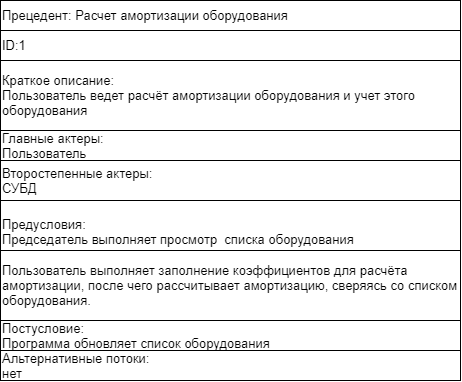

The diagram above was exported from draw.io. Its source (the exported page's mxGraphModel, read from the mxfile embedded in the PNG):
<mxGraphModel dx="1483" dy="857" grid="1" gridSize="10" guides="1" tooltips="1" connect="1" arrows="1" fold="1" page="1" pageScale="1" pageWidth="827" pageHeight="1169" math="0" shadow="0">
  <root>
    <mxCell id="0" />
    <mxCell id="1" parent="0" />
    <mxCell id="2" value="&lt;span style=&quot;font-size: 13px ; line-height: 115%&quot;&gt;Прецедент: Расчет амортизации оборудования&lt;/span&gt;" style="rounded=0;whiteSpace=wrap;html=1;align=left;fontFamily=Helvetica;fontSize=13;" vertex="1" parent="1">
      <mxGeometry x="260" y="210" width="460" height="30" as="geometry" />
    </mxCell>
    <mxCell id="3" value="&lt;div style=&quot;font-size: 13px;&quot;&gt;&lt;span lang=&quot;EN-US&quot; style=&quot;font-size: 13px; line-height: 115%;&quot;&gt;ID:&lt;/span&gt;&lt;span style=&quot;font-size: 13px; line-height: 115%;&quot;&gt;1&lt;/span&gt;&lt;/div&gt;" style="rounded=0;whiteSpace=wrap;html=1;align=left;fontFamily=Helvetica;fontSize=13;" vertex="1" parent="1">
      <mxGeometry x="260" y="240" width="460" height="30" as="geometry" />
    </mxCell>
    <mxCell id="4" value="&lt;font style=&quot;font-size: 13px;&quot;&gt;&lt;span style=&quot;font-size: 13px;&quot;&gt;Краткое описание:&lt;br style=&quot;font-size: 13px;&quot;&gt;Пользователь ведет расчёт амортизации оборудования и учет этого оборудования&lt;br style=&quot;font-size: 13px;&quot;&gt;&lt;/span&gt;&lt;/font&gt;" style="rounded=0;whiteSpace=wrap;html=1;align=left;fontFamily=Helvetica;fontSize=13;" vertex="1" parent="1">
      <mxGeometry x="260" y="270" width="460" height="70" as="geometry" />
    </mxCell>
    <mxCell id="5" value="&lt;font style=&quot;font-size: 13px;&quot;&gt;&lt;span style=&quot;font-size: 13px;&quot;&gt;Постусловие:&lt;br style=&quot;font-size: 13px;&quot;&gt;Программа обновляет список оборудования&lt;br style=&quot;font-size: 13px;&quot;&gt;&lt;/span&gt;&lt;/font&gt;" style="rounded=0;whiteSpace=wrap;html=1;align=left;fontFamily=Helvetica;fontSize=13;" vertex="1" parent="1">
      <mxGeometry x="260" y="530" width="460" height="30" as="geometry" />
    </mxCell>
    <mxCell id="6" value="Главные актеры:&lt;br style=&quot;font-size: 13px;&quot;&gt;Пользователь" style="rounded=0;whiteSpace=wrap;html=1;align=left;fontFamily=Helvetica;fontSize=13;" vertex="1" parent="1">
      <mxGeometry x="260" y="340" width="460" height="30" as="geometry" />
    </mxCell>
    <mxCell id="7" value="&lt;font style=&quot;font-size: 13px;&quot;&gt;&lt;span style=&quot;font-size: 13px;&quot;&gt;Второстепенные актеры:&lt;br style=&quot;font-size: 13px;&quot;&gt;СУБД&lt;br style=&quot;font-size: 13px;&quot;&gt;&lt;/span&gt;&lt;/font&gt;" style="rounded=0;whiteSpace=wrap;html=1;align=left;fontFamily=Helvetica;fontSize=13;" vertex="1" parent="1">
      <mxGeometry x="260" y="370" width="460" height="40" as="geometry" />
    </mxCell>
    <mxCell id="8" value="&lt;p class=&quot;MsoNormal&quot; style=&quot;margin-bottom: 0.0001pt ; text-align: justify ; line-height: normal ; font-size: 13px&quot;&gt;&lt;span style=&quot;font-size: 13px&quot;&gt;Предусловия:&lt;/span&gt;&lt;/p&gt;&lt;span style=&quot;font-size: 13px ; line-height: 115%&quot;&gt;Председатель выполняет просмотр&amp;nbsp; списка оборудования&lt;/span&gt;" style="rounded=0;whiteSpace=wrap;html=1;align=left;fontFamily=Helvetica;fontSize=13;" vertex="1" parent="1">
      <mxGeometry x="260" y="410" width="460" height="50" as="geometry" />
    </mxCell>
    <mxCell id="9" value="Пользователь выполняет заполнение коэффициентов для расчёта амортизации, после чего рассчитывает амортизацию, сверяясь со списком оборудования." style="rounded=0;whiteSpace=wrap;html=1;align=left;fontFamily=Helvetica;fontSize=13;" vertex="1" parent="1">
      <mxGeometry x="260" y="460" width="460" height="70" as="geometry" />
    </mxCell>
    <mxCell id="10" value="Альтернативные потоки:&lt;br style=&quot;font-size: 13px;&quot;&gt;нет" style="rounded=0;whiteSpace=wrap;html=1;align=left;fontFamily=Helvetica;fontSize=13;" vertex="1" parent="1">
      <mxGeometry x="260" y="560" width="460" height="30" as="geometry" />
    </mxCell>
  </root>
</mxGraphModel>